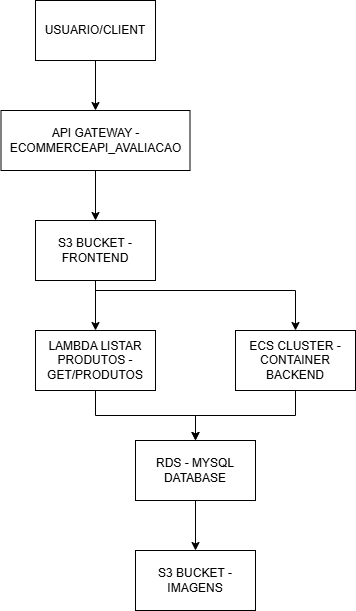

The diagram above was exported from draw.io. Its source (the exported page's mxGraphModel, read from the mxfile embedded in the PNG):
<mxGraphModel dx="1034" dy="578" grid="1" gridSize="10" guides="1" tooltips="1" connect="1" arrows="1" fold="1" page="1" pageScale="1" pageWidth="827" pageHeight="1169" math="0" shadow="0" adaptiveColors="simple">
  <root>
    <mxCell id="0" />
    <mxCell id="1" parent="0" />
    <mxCell id="WcIYr-CKrCuUK87FoJx8-8" edge="1" parent="1" source="WcIYr-CKrCuUK87FoJx8-1" style="edgeStyle=orthogonalEdgeStyle;rounded=0;orthogonalLoop=1;jettySize=auto;html=1;" target="WcIYr-CKrCuUK87FoJx8-2" value="">
      <mxGeometry relative="1" as="geometry" />
    </mxCell>
    <mxCell id="WcIYr-CKrCuUK87FoJx8-1" parent="1" style="rounded=0;whiteSpace=wrap;html=1;" value="API GATEWAY - ECOMMERCEAPI_AVALIACAO" vertex="1">
      <mxGeometry height="60" width="189" x="219.5" y="230" as="geometry" />
    </mxCell>
    <mxCell id="WcIYr-CKrCuUK87FoJx8-9" edge="1" parent="1" source="WcIYr-CKrCuUK87FoJx8-2" style="edgeStyle=orthogonalEdgeStyle;rounded=0;orthogonalLoop=1;jettySize=auto;html=1;" target="WcIYr-CKrCuUK87FoJx8-3" value="">
      <mxGeometry relative="1" as="geometry" />
    </mxCell>
    <mxCell id="WcIYr-CKrCuUK87FoJx8-10" edge="1" parent="1" source="WcIYr-CKrCuUK87FoJx8-2" style="edgeStyle=orthogonalEdgeStyle;rounded=0;orthogonalLoop=1;jettySize=auto;html=1;" target="WcIYr-CKrCuUK87FoJx8-5">
      <mxGeometry relative="1" as="geometry">
        <Array as="points">
          <mxPoint x="314" y="410" />
          <mxPoint x="514" y="410" />
        </Array>
      </mxGeometry>
    </mxCell>
    <mxCell id="WcIYr-CKrCuUK87FoJx8-2" parent="1" style="rounded=0;whiteSpace=wrap;html=1;" value="S3 BUCKET - FRONTEND" vertex="1">
      <mxGeometry height="60" width="120" x="254" y="340" as="geometry" />
    </mxCell>
    <mxCell id="WcIYr-CKrCuUK87FoJx8-3" parent="1" style="rounded=0;whiteSpace=wrap;html=1;" value="" vertex="1">
      <mxGeometry height="60" width="120" x="254" y="450" as="geometry" />
    </mxCell>
    <mxCell id="WcIYr-CKrCuUK87FoJx8-12" edge="1" parent="1" source="WcIYr-CKrCuUK87FoJx8-4" style="edgeStyle=orthogonalEdgeStyle;rounded=0;orthogonalLoop=1;jettySize=auto;html=1;entryX=0.5;entryY=0;entryDx=0;entryDy=0;" target="WcIYr-CKrCuUK87FoJx8-7">
      <mxGeometry relative="1" as="geometry" />
    </mxCell>
    <mxCell id="WcIYr-CKrCuUK87FoJx8-4" parent="1" style="rounded=0;whiteSpace=wrap;html=1;" value="LAMBDA LISTAR PRODUTOS - GET/PRODUTOS" vertex="1">
      <mxGeometry height="60" width="120" x="254" y="450" as="geometry" />
    </mxCell>
    <mxCell id="WcIYr-CKrCuUK87FoJx8-11" edge="1" parent="1" source="WcIYr-CKrCuUK87FoJx8-5" style="edgeStyle=orthogonalEdgeStyle;rounded=0;orthogonalLoop=1;jettySize=auto;html=1;" target="WcIYr-CKrCuUK87FoJx8-7">
      <mxGeometry relative="1" as="geometry" />
    </mxCell>
    <mxCell id="WcIYr-CKrCuUK87FoJx8-5" parent="1" style="rounded=0;whiteSpace=wrap;html=1;" value="ECS CLUSTER - CONTAINER BACKEND" vertex="1">
      <mxGeometry height="60" width="120" x="454" y="450" as="geometry" />
    </mxCell>
    <mxCell id="WcIYr-CKrCuUK87FoJx8-6" parent="1" style="rounded=0;whiteSpace=wrap;html=1;" value="S3 BUCKET - IMAGENS" vertex="1">
      <mxGeometry height="60" width="120" x="354" y="670" as="geometry" />
    </mxCell>
    <mxCell id="WcIYr-CKrCuUK87FoJx8-13" edge="1" parent="1" source="WcIYr-CKrCuUK87FoJx8-7" style="edgeStyle=orthogonalEdgeStyle;rounded=0;orthogonalLoop=1;jettySize=auto;html=1;" target="WcIYr-CKrCuUK87FoJx8-6" value="">
      <mxGeometry relative="1" as="geometry" />
    </mxCell>
    <mxCell id="WcIYr-CKrCuUK87FoJx8-7" parent="1" style="rounded=0;whiteSpace=wrap;html=1;" value="RDS - MYSQL DATABASE" vertex="1">
      <mxGeometry height="60" width="120" x="354" y="560" as="geometry" />
    </mxCell>
    <mxCell id="WcIYr-CKrCuUK87FoJx8-16" edge="1" parent="1" source="WcIYr-CKrCuUK87FoJx8-14" style="edgeStyle=orthogonalEdgeStyle;rounded=0;orthogonalLoop=1;jettySize=auto;html=1;" target="WcIYr-CKrCuUK87FoJx8-1" value="">
      <mxGeometry relative="1" as="geometry" />
    </mxCell>
    <mxCell id="WcIYr-CKrCuUK87FoJx8-14" parent="1" style="rounded=0;whiteSpace=wrap;html=1;" value="USUARIO/CLIENT" vertex="1">
      <mxGeometry height="60" width="120" x="254" y="120" as="geometry" />
    </mxCell>
  </root>
</mxGraphModel>